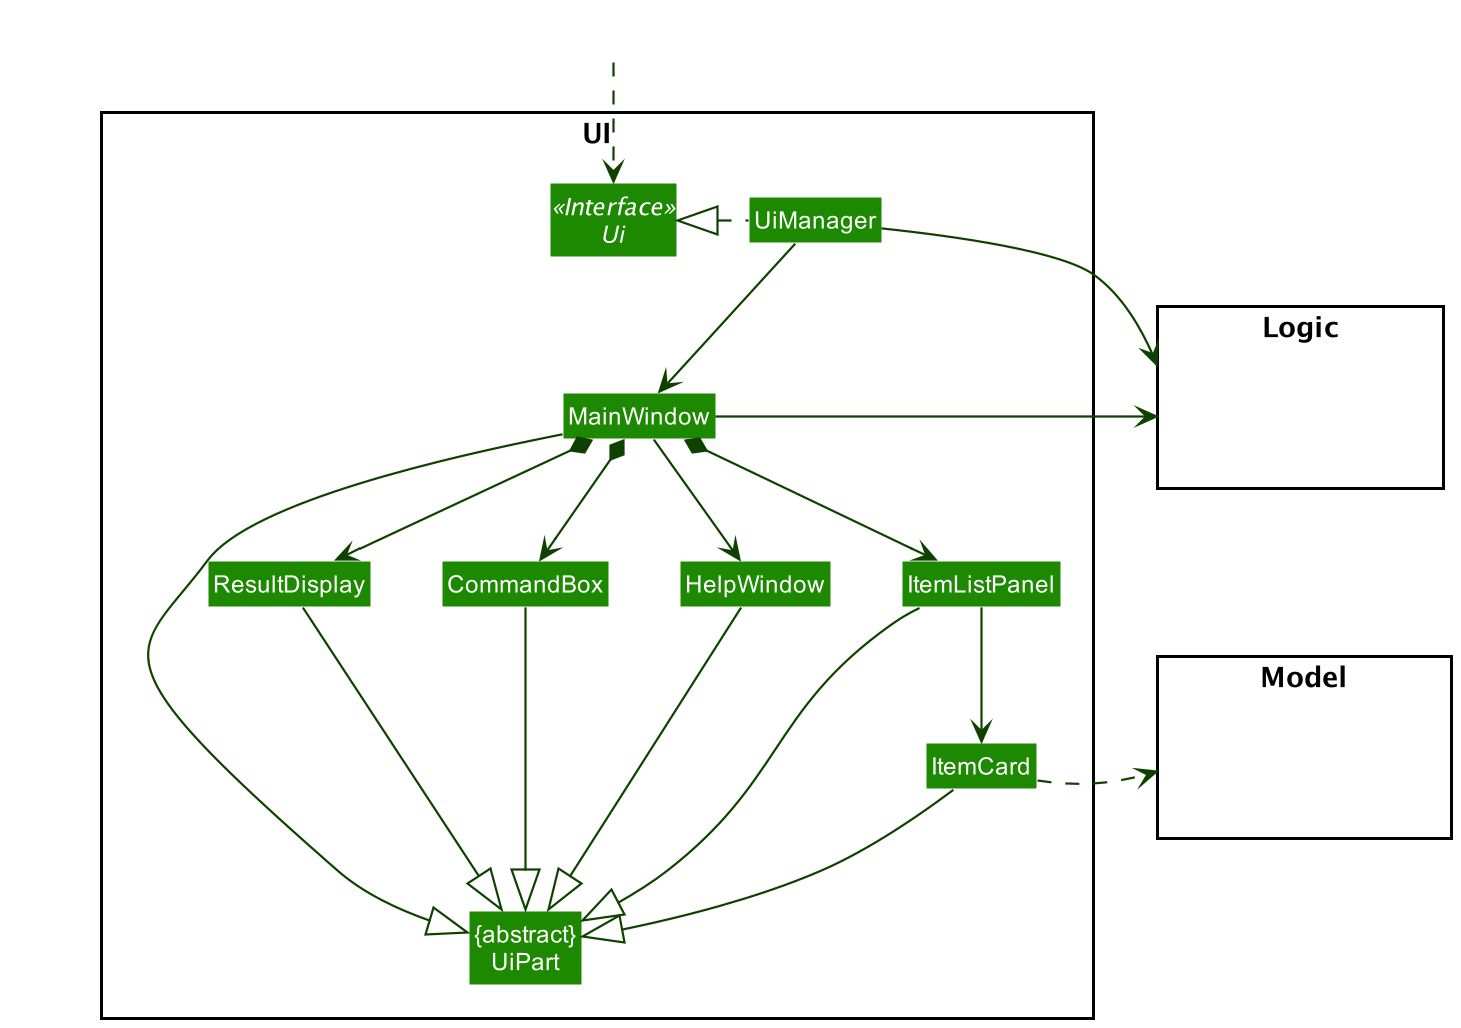

The diagram above was rendered by PlantUML. Its source (embedded in the PNG):
@startuml
!include style.puml
skinparam arrowThickness 1.1
skinparam arrowColor UI_COLOR_T4
skinparam classBackgroundColor UI_COLOR

package UI <<Rectangle>>{
Interface Ui <<Interface>>
Class "{abstract}\nUiPart" as UiPart
Class UiManager
Class MainWindow
Class HelpWindow
Class ResultDisplay
Class ItemListPanel
Class ItemCard
Class CommandBox
}

package Model <<Rectangle>> {
Class HiddenModel #FFFFFF
}

package Logic <<Rectangle>> {
Class HiddenLogic #FFFFFF
}

Class HiddenOutside #FFFFFF
HiddenOutside ..> Ui

UiManager .left.|> Ui
UiManager -down-> MainWindow
MainWindow -down-> HelpWindow
MainWindow *-down-> CommandBox
MainWindow *-down-> ResultDisplay
MainWindow *-down-> ItemListPanel

ItemListPanel -down-> ItemCard

MainWindow -left-|> UiPart

ResultDisplay -down-|> UiPart
CommandBox -down-|> UiPart
ItemListPanel -down-|> UiPart
ItemCard -down-|> UiPart
HelpWindow -down-|> UiPart

ItemCard .right.> Model
UiManager -right-> Logic
MainWindow -right-> Logic

ItemListPanel -[hidden]left- HelpWindow
HelpWindow -[hidden]left- CommandBox
CommandBox -[hidden]left- ResultDisplay

MainWindow -[hidden]-|> UiPart
@enduml